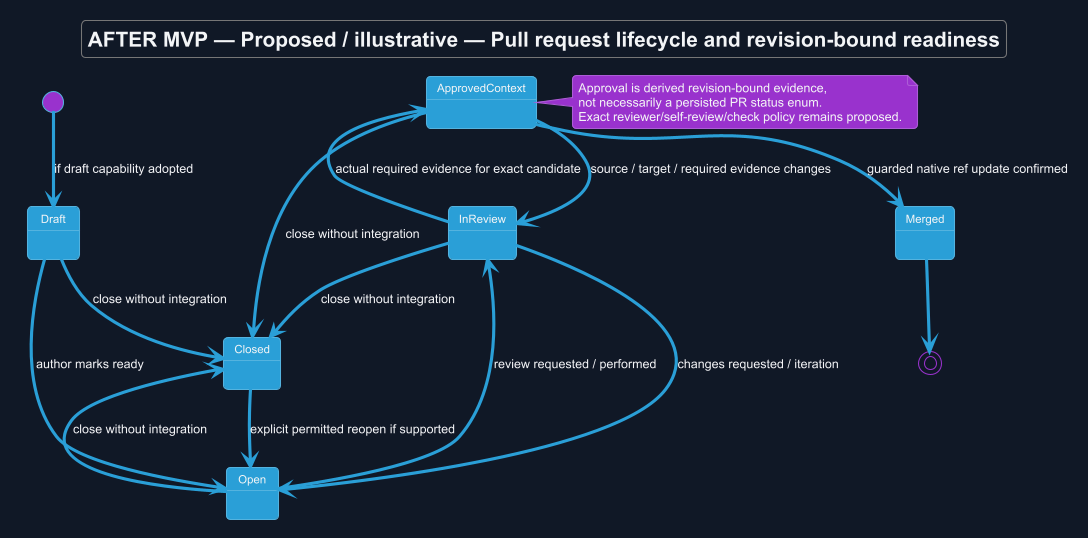

The diagram above was rendered by PlantUML. Its source (embedded in the PNG):
@startuml
!theme cyborg
skinparam backgroundColor #111827
skinparam defaultFontColor #F3F4F6
title AFTER MVP — Proposed / illustrative — Pull request lifecycle and revision-bound readiness
skinparam backgroundColor #111827
skinparam shadowing false
skinparam defaultFontName Arial
skinparam classAttributeIconSize 0

[*] --> Draft : if draft capability adopted
Draft --> Open : author marks ready
Open --> InReview : review requested / performed
InReview --> ApprovedContext : actual required evidence for exact candidate
ApprovedContext --> InReview : source / target / required evidence changes
InReview --> Open : changes requested / iteration
Open --> Closed : close without integration
Draft --> Closed : close without integration
InReview --> Closed : close without integration
ApprovedContext --> Closed : close without integration
ApprovedContext --> Merged : guarded native ref update confirmed
Merged --> [*]
Closed --> Open : explicit permitted reopen if supported
note right of ApprovedContext
 Approval is derived revision-bound evidence,
 not necessarily a persisted PR status enum.
 Exact reviewer/self-review/check policy remains proposed.
end note

@enduml